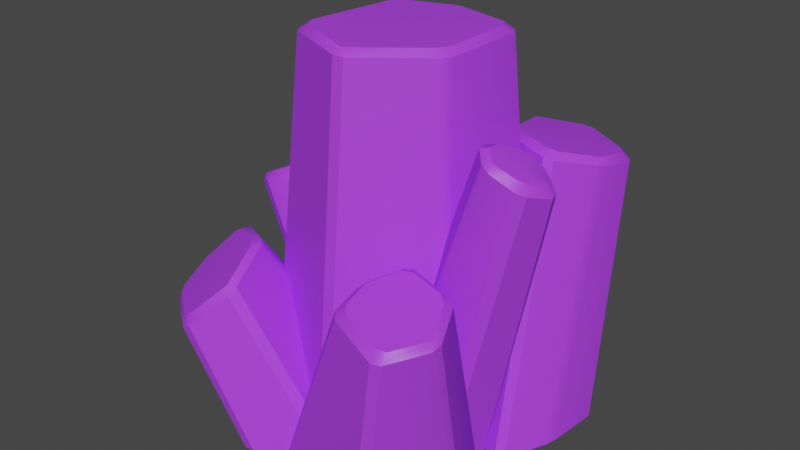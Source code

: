 # Source: Crystal_Big.blend  (saved by Blender 3.0.42; exported with 4.5.12 LTS)
import bpy
from mathutils import Matrix  # noqa: F401  (used for matrix-valued properties, if any)

bpy.ops.wm.read_factory_settings(use_empty=True)
scene = bpy.context.scene
scene.name = 'Scene'

# ---- collections
col_collection = bpy.data.collections.new('Collection'); scene.collection.children.link(col_collection)

# ---- images (referenced by path relative to the original .blend; pixels are not part of the script)
import os
ASSET_DIR = os.environ.get("B2B_ASSET_DIR", "")  # directory of the original .blend (textures are referenced by path, not embedded)
HERE = os.path.dirname(os.path.abspath(__file__))  # packed textures are extracted next to this script under _unpacked/

def load_image(name, relpath, width, height, colorspace="sRGB"):
    """Load a texture the original file referenced (path relative to the .blend, or extracted next to this script)."""
    p = next((c for c in (os.path.join(HERE, relpath), os.path.join(ASSET_DIR, relpath)) if relpath and os.path.exists(c)), "")
    if p:
        img = bpy.data.images.load(p, check_existing=True)
        img.name = name
    else:  # same state as the original file: an image datablock whose file is absent (Cycles renders it pink)
        img = bpy.data.images.new(name, width, height)
        img.source = "FILE"
        img.filepath = "//" + (relpath or name)
    img.colorspace_settings.name = colorspace
    return img
img_atlas_png = load_image('Atlas.png', '_unpacked/Atlas.0503c194.png', 32, 32, 'sRGB')

# ---- materials (node trees are filled in below, after node groups)
mat_atlas = bpy.data.materials.new('Atlas')
mat_atlas.alpha_threshold = 0.0
mat_atlas.use_transparent_shadow = False
mat_atlas.roughness = 0.5

# ---- node groups
ng_auto_smooth = bpy.data.node_groups.new('Auto Smooth', 'GeometryNodeTree')
_s = ng_auto_smooth.interface.new_socket(name='Geometry', in_out='OUTPUT', socket_type='NodeSocketGeometry')
_s = ng_auto_smooth.interface.new_socket(name='Geometry', in_out='INPUT', socket_type='NodeSocketGeometry')
_s = ng_auto_smooth.interface.new_socket(name='Angle', in_out='INPUT', socket_type='NodeSocketFloat')
_s.subtype = 'ANGLE'
_s.min_value = 0.0
_s.max_value = 3.142
ng_auto_smooth.is_modifier = True
_N = ng_auto_smooth.nodes; _L = ng_auto_smooth.links
n0 = _N.new('NodeGroupOutput'); n0.name = 'Group Output'; n0.location = (480, -100)
n1 = _N.new('NodeGroupInput'); n1.name = 'Group Input'; n1.location = (-420, -300)
n2 = _N.new('NodeGroupInput'); n2.name = 'Group Input.001'; n2.location = (-60, -100)
n3 = _N.new('GeometryNodeSetShadeSmooth'); n3.name = 'Set Shade Smooth'; n3.location = (120, -100)
n3.domain = 'EDGE'
n4 = _N.new('GeometryNodeSetShadeSmooth'); n4.name = 'Set Shade Smooth.001'; n4.location = (300, -100)
n5 = _N.new('GeometryNodeInputMeshEdgeAngle'); n5.name = 'Edge Angle'; n5.location = (-420, -220)
n6 = _N.new('GeometryNodeInputEdgeSmooth'); n6.name = 'Is Edge Smooth'; n6.location = (-60, -160)
n7 = _N.new('GeometryNodeInputShadeSmooth'); n7.name = 'Is Face Smooth'; n7.location = (-240, -340)
n8 = _N.new('FunctionNodeBooleanMath'); n8.name = 'Boolean Math'; n8.location = (-60, -220)
n9 = _N.new('FunctionNodeCompare'); n9.name = 'Compare'; n9.location = (-240, -180)
n9.operation = 'LESS_EQUAL'
_L.new(n5.outputs[0], n9.inputs[0])
_L.new(n4.outputs[0], n0.inputs[0])
_L.new(n1.outputs[1], n9.inputs[1])
_L.new(n9.outputs[0], n8.inputs[0])
_L.new(n7.outputs[0], n8.inputs[1])
_L.new(n2.outputs[0], n3.inputs[0])
_L.new(n6.outputs[0], n3.inputs[1])
_L.new(n3.outputs[0], n4.inputs[0])
_L.new(n8.outputs[0], n3.inputs[2])
n0.is_active_output = True

# ---- material node trees
mat_atlas.use_nodes = True; mat_atlas.node_tree.nodes.clear()
_N = mat_atlas.node_tree.nodes; _L = mat_atlas.node_tree.links
n0 = _N.new('ShaderNodeTexImage'); n0.name = 'Image Texture'; n0.location = (-191, 307)
n0.width = 140
n0.image = img_atlas_png
n0.interpolation = 'Closest'
n1 = _N.new('ShaderNodeOutputMaterial'); n1.name = 'Material Output'; n1.location = (366, 293)
n2 = _N.new('ShaderNodeBsdfPrincipled'); n2.name = 'Principled BSDF'; n2.location = (45, 312)
n2.distribution = 'GGX'
n2.subsurface_method = 'RANDOM_WALK_SKIN'
n2.inputs[3].default_value = 1.45
n2.inputs[27].default_value = (0.0, 0.0, 0.0, 1.0)
n2.inputs[28].default_value = 1.0
_L.new(n0.outputs[0], n2.inputs[0])
_L.new(n2.outputs[0], n1.inputs[0])
n1.is_active_output = True

# ---- world
world_world = bpy.data.worlds.new('World'); scene.world = world_world
world_world.use_nodes = True; world_world.node_tree.nodes.clear()
_N = world_world.node_tree.nodes; _L = world_world.node_tree.links
n0 = _N.new('ShaderNodeOutputWorld'); n0.name = 'World Output'; n0.location = (300, 300)
n1 = _N.new('ShaderNodeBackground'); n1.name = 'Background'; n1.location = (10, 300)
n1.inputs[0].default_value = (0.05088, 0.05088, 0.05088, 1.0)
_L.new(n1.outputs[0], n0.inputs[0])
n0.is_active_output = True
world_world.color = (0.05088, 0.05088, 0.05088)
world_world.use_sun_shadow = False
world_world.sun_shadow_jitter_overblur = 0.0

# ---- meshes
me_cube_111 = bpy.data.meshes.new('Cube.111')
me_cube_111.from_pydata([(-1.702, -1.205, -0.008225), (-1.26, -0.8008, 6.28), (-1.42, 1.403, -0.008225), (-1.0, 1.0, 6.28), (1.554, -0.8557, -0.008225), (1.138, -0.4791, 6.28), (1.571, 1.469, -0.008225), (1.153, 1.061, 6.28), (0.0, 0.0, 6.328), (-0.007524, -1.912, -0.008225), (0.0, 1.347, 6.28), (-0.007524, 1.894, -0.008225), (0.0, -1.347, 6.28), (-2.575, 0.6489, -0.008225), (-3.033, 1.002, 4.218), (-1.916, 2.383, -0.008225), (-2.534, 2.188, 4.256), (-0.3333, 0.3134, -0.008225), (-1.37, 0.7992, 4.572), (0.09721, 1.901, -0.008225), (-1.082, 1.85, 4.574), (-2.052, 1.329, 4.437), (-1.569, -0.1337, -0.008225), (-1.802, 2.25, 4.404), (-0.8825, 2.47, -0.008225), (-2.288, 0.4058, 4.404), (-0.9555, -2.454, -0.008225), (-1.861, -2.785, 2.133), (-2.452, -1.402, -0.008225), (-2.882, -2.023, 1.946), (-0.05216, -0.003178, -0.008225), (-1.592, -1.396, 3.098), (-1.432, 0.8094, -0.008225), (-2.505, -0.8557, 2.85), (-2.105, -1.847, 2.552), (0.1593, -1.743, -0.008225), (-2.896, -1.371, 2.314), (-1.987, 0.1156, -0.008225), (-1.294, -2.302, 2.759), (1.307, -2.577, -0.008225), (1.749, -2.677, 2.988), (-0.5611, -2.182, -0.008225), (0.713, -2.3, 3.149), (1.71, -0.2833, -0.008225), (1.9, -1.26, 3.336), (0.1729, 0.02072, -0.008225), (0.9845, -1.056, 3.445), (1.457, -1.859, 3.239), (2.116, -1.313, -0.008225), (0.6491, -1.682, 3.308), (-0.3056, -0.8313, -0.008225), (2.255, -2.023, 3.121), (0.873, 2.612, -0.008225), (1.323, 3.014, 4.252), (2.494, 1.651, -0.008225), (2.424, 2.309, 4.291), (0.1479, 0.4261, -0.008225), (0.8315, 1.385, 4.611), (2.042, -0.2805, -0.008225), (1.834, 0.9142, 4.613), (1.481, 1.975, 4.474), (-0.08514, 1.74, -0.008225), (2.358, 1.566, 4.44), (2.402, 0.6014, -0.008225), (0.5971, 2.372, 4.44), (-1.611, -0.2806, 1.4), (-2.54, -0.2765, 3.48), (-1.082, 0.5272, 1.553), (-2.124, 0.3169, 3.606), (-0.6202, -0.7294, 1.926), (-1.736, -0.6124, 3.904), (-0.2159, 0.03153, 2.026), (-1.444, -0.06581, 3.976), (-2.008, -0.228, 3.746), (-1.248, -0.8061, 1.637), (-1.748, 0.253, 3.793), (-0.5942, 0.444, 1.795), (-2.251, -0.7083, 3.67), (-0.07536, -0.552, -0.008225), (1.664, -0.4598, 5.249), (0.3549, 0.3662, -0.008225), (1.983, 0.1637, 4.997), (1.437, -0.9515, -0.008225), (2.513, -0.7301, 4.844), (1.741, -0.0946, -0.008225), (2.716, -0.1631, 4.66), (2.203, -0.3684, 4.998), (0.4044, -1.089, -0.008225), (2.365, 0.1299, 4.803), (0.8933, 0.3184, -0.008225), (2.018, -0.8664, 5.121)], [], [(0, 1, 3, 2), (11, 10, 7, 6), (6, 7, 5, 4), (9, 12, 1, 0), (11, 6, 4, 9), (3, 1, 8), (4, 5, 12, 9), (1, 12, 5, 8), (7, 10, 3, 8), (5, 7, 8), (2, 11, 9, 0), (2, 3, 10, 11), (13, 14, 16, 15), (24, 23, 20, 19), (19, 20, 18, 17), (22, 25, 14, 13), (24, 19, 17, 22), (16, 14, 21), (17, 18, 25, 22), (14, 25, 18, 21), (20, 23, 16, 21), (18, 20, 21), (15, 24, 22, 13), (15, 16, 23, 24), (26, 27, 29, 28), (37, 36, 33, 32), (32, 33, 31, 30), (35, 38, 27, 26), (37, 32, 30, 35), (29, 27, 34), (30, 31, 38, 35), (27, 38, 31, 34), (33, 36, 29, 34), (31, 33, 34), (28, 37, 35, 26), (28, 29, 36, 37), (39, 40, 42, 41), (50, 49, 46, 45), (45, 46, 44, 43), (48, 51, 40, 39), (50, 45, 43, 48), (42, 40, 47), (43, 44, 51, 48), (40, 51, 44, 47), (46, 49, 42, 47), (44, 46, 47), (41, 50, 48, 39), (41, 42, 49, 50), (52, 53, 55, 54), (63, 62, 59, 58), (58, 59, 57, 56), (61, 64, 53, 52), (63, 58, 56, 61), (55, 53, 60), (56, 57, 64, 61), (53, 64, 57, 60), (59, 62, 55, 60), (57, 59, 60), (54, 63, 61, 52), (54, 55, 62, 63), (65, 66, 68, 67), (76, 75, 72, 71), (71, 72, 70, 69), (74, 77, 66, 65), (68, 66, 73), (69, 70, 77, 74), (66, 77, 70, 73), (72, 75, 68, 73), (70, 72, 73), (67, 68, 75, 76), (78, 79, 81, 80), (89, 88, 85, 84), (84, 85, 83, 82), (87, 90, 79, 78), (89, 84, 82, 87), (81, 79, 86), (82, 83, 90, 87), (79, 90, 83, 86), (85, 88, 81, 86), (83, 85, 86), (80, 89, 87, 78), (80, 81, 88, 89)])
me_cube_111.polygons.foreach_set('use_smooth', [True] * 82)
_uv = me_cube_111.uv_layers.new(name='UVMap')
_uv.uv.foreach_set('vector', [0.1395, 0.8568, 0.1395, 0.8568, 0.1395, 0.8568, 0.1395, 0.8568, 0.1395, 0.8568, 0.1395, 0.8568, 0.1395, 0.8568, 0.1395, 0.8568, 0.1395, 0.8568, 0.1395, 0.8568, 0.1395, 0.8568, 0.1395, 0.8568, 0.1395, 0.8568, 0.1395, 0.8568, 0.1395, 0.8568, 0.1395, 0.8568, 0.1395, 0.8568, 0.1395, 0.8568, 0.1395, 0.8568, 0.1395, 0.8568, 0.1395, 0.8568, 0.1395, 0.8568, 0.1395, 0.8568, 0.1395, 0.8568, 0.1395, 0.8568, 0.1395, 0.8568, 0.1395, 0.8568, 0.1395, 0.8568, 0.1395, 0.8568, 0.1395, 0.8568, 0.1395, 0.8568, 0.1395, 0.8568, 0.1395, 0.8568, 0.1395, 0.8568, 0.1395, 0.8568, 0.1395, 0.8568, 0.1395, 0.8568, 0.1395, 0.8568, 0.1395, 0.8568, 0.1395, 0.8568, 0.1395, 0.8568, 0.1395, 0.8568, 0.1395, 0.8568, 0.1395, 0.8568, 0.1395, 0.8568, 0.1395, 0.8568, 0.1395, 0.8568, 0.1395, 0.8568, 0.1395, 0.8568, 0.1395, 0.8568, 0.1395, 0.8568, 0.1395, 0.8568, 0.1395, 0.8568, 0.1395, 0.8568, 0.1395, 0.8568, 0.1395, 0.8568, 0.1395, 0.8568, 0.1395, 0.8568, 0.1395, 0.8568, 0.1395, 0.8568, 0.1395, 0.8568, 0.1395, 0.8568, 0.1395, 0.8568, 0.1395, 0.8568, 0.1395, 0.8568, 0.1395, 0.8568, 0.1395, 0.8568, 0.1395, 0.8568, 0.1395, 0.8568, 0.1395, 0.8568, 0.1395, 0.8568, 0.1395, 0.8568, 0.1395, 0.8568, 0.1395, 0.8568, 0.1395, 0.8568, 0.1395, 0.8568, 0.1395, 0.8568, 0.1395, 0.8568, 0.1395, 0.8568, 0.1395, 0.8568, 0.1395, 0.8568, 0.1395, 0.8568, 0.1395, 0.8568, 0.1395, 0.8568, 0.1395, 0.8568, 0.1395, 0.8568, 0.1395, 0.8568, 0.1395, 0.8568, 0.1395, 0.8568, 0.1395, 0.8568, 0.1395, 0.8568, 0.1395, 0.8568, 0.1395, 0.8568, 0.1395, 0.8568, 0.1395, 0.8568, 0.1395, 0.8568, 0.1395, 0.8568, 0.1395, 0.8568, 0.1395, 0.8568, 0.1395, 0.8568, 0.1395, 0.8568, 0.1395, 0.8568, 0.1395, 0.8568, 0.1395, 0.8568, 0.1395, 0.8568, 0.1395, 0.8568, 0.1395, 0.8568, 0.1395, 0.8568, 0.1395, 0.8568, 0.1395, 0.8568, 0.1395, 0.8568, 0.1395, 0.8568, 0.1395, 0.8568, 0.1395, 0.8568, 0.1395, 0.8568, 0.1395, 0.8568, 0.1395, 0.8568, 0.1395, 0.8568, 0.1395, 0.8568, 0.1395, 0.8568, 0.1395, 0.8568, 0.1395, 0.8568, 0.1395, 0.8568, 0.1395, 0.8568, 0.1395, 0.8568, 0.1395, 0.8568, 0.1395, 0.8568, 0.1395, 0.8568, 0.1395, 0.8568, 0.1395, 0.8568, 0.1395, 0.8568, 0.1395, 0.8568, 0.1395, 0.8568, 0.1395, 0.8568, 0.1395, 0.8568, 0.1395, 0.8568, 0.1395, 0.8568, 0.1395, 0.8568, 0.1395, 0.8568, 0.1395, 0.8568, 0.1395, 0.8568, 0.1395, 0.8568, 0.1395, 0.8568, 0.1395, 0.8568, 0.1395, 0.8568, 0.1395, 0.8568, 0.1395, 0.8568, 0.1395, 0.8568, 0.1395, 0.8568, 0.1395, 0.8568, 0.1395, 0.8568, 0.1395, 0.8568, 0.1395, 0.8568, 0.1395, 0.8568, 0.1395, 0.8568, 0.1395, 0.8568, 0.1395, 0.8568, 0.1395, 0.8568, 0.1395, 0.8568, 0.1395, 0.8568, 0.1395, 0.8568, 0.1395, 0.8568, 0.1395, 0.8568, 0.1395, 0.8568, 0.1395, 0.8568, 0.1395, 0.8568, 0.1395, 0.8568, 0.1395, 0.8568, 0.1395, 0.8568, 0.1395, 0.8568, 0.1395, 0.8568, 0.1395, 0.8568, 0.1395, 0.8568, 0.1395, 0.8568, 0.1395, 0.8568, 0.1395, 0.8568, 0.1395, 0.8568, 0.1395, 0.8568, 0.1395, 0.8568, 0.1395, 0.8568, 0.1395, 0.8568, 0.1395, 0.8568, 0.1395, 0.8568, 0.1395, 0.8568, 0.1395, 0.8568, 0.1395, 0.8568, 0.1395, 0.8568, 0.1395, 0.8568, 0.1395, 0.8568, 0.1395, 0.8568, 0.1395, 0.8568, 0.1395, 0.8568, 0.1395, 0.8568, 0.1395, 0.8568, 0.1395, 0.8568, 0.1395, 0.8568, 0.1395, 0.8568, 0.1395, 0.8568, 0.1395, 0.8568, 0.1395, 0.8568, 0.1395, 0.8568, 0.1395, 0.8568, 0.1395, 0.8568, 0.1395, 0.8568, 0.1395, 0.8568, 0.1395, 0.8568, 0.1395, 0.8568, 0.1395, 0.8568, 0.1395, 0.8568, 0.1395, 0.8568, 0.1395, 0.8568, 0.1395, 0.8568, 0.1395, 0.8568, 0.1395, 0.8568, 0.1395, 0.8568, 0.1395, 0.8568, 0.1395, 0.8568, 0.1395, 0.8568, 0.1395, 0.8568, 0.1395, 0.8568, 0.1395, 0.8568, 0.1395, 0.8568, 0.1395, 0.8568, 0.1395, 0.8568, 0.1395, 0.8568, 0.1395, 0.8568, 0.1395, 0.8568, 0.1395, 0.8568, 0.1395, 0.8568, 0.1395, 0.8568, 0.1395, 0.8568, 0.1395, 0.8568, 0.1395, 0.8568, 0.1395, 0.8568, 0.1395, 0.8568, 0.1395, 0.8568, 0.1395, 0.8568, 0.1395, 0.8568, 0.1395, 0.8568, 0.1395, 0.8568, 0.1395, 0.8568, 0.1395, 0.8568, 0.1395, 0.8568, 0.1395, 0.8568, 0.1395, 0.8568, 0.1395, 0.8568, 0.1395, 0.8568, 0.1395, 0.8568, 0.1395, 0.8568, 0.1395, 0.8568, 0.1395, 0.8568, 0.1395, 0.8568, 0.1395, 0.8568, 0.1395, 0.8568, 0.1395, 0.8568, 0.1395, 0.8568, 0.1395, 0.8568, 0.1395, 0.8568, 0.1395, 0.8568, 0.1395, 0.8568, 0.1395, 0.8568, 0.1395, 0.8568, 0.1395, 0.8568, 0.1395, 0.8568, 0.1395, 0.8568, 0.1395, 0.8568, 0.1395, 0.8568, 0.1395, 0.8568, 0.1395, 0.8568, 0.1395, 0.8568, 0.1395, 0.8568, 0.1395, 0.8568, 0.1395, 0.8568, 0.1395, 0.8568, 0.1395, 0.8568, 0.1395, 0.8568, 0.1395, 0.8568, 0.1395, 0.8568, 0.1395, 0.8568, 0.1395, 0.8568, 0.1395, 0.8568, 0.1395, 0.8568, 0.1395, 0.8568, 0.1395, 0.8568, 0.1395, 0.8568, 0.1395, 0.8568, 0.1395, 0.8568, 0.1395, 0.8568, 0.1395, 0.8568, 0.1395, 0.8568, 0.1395, 0.8568, 0.1395, 0.8568, 0.1395, 0.8568, 0.1395, 0.8568, 0.1395, 0.8568, 0.1395, 0.8568, 0.1395, 0.8568, 0.1395, 0.8568, 0.1395, 0.8568, 0.1395, 0.8568, 0.1395, 0.8568, 0.1395, 0.8568, 0.1395, 0.8568, 0.1395, 0.8568, 0.1395, 0.8568, 0.1395, 0.8568, 0.1395, 0.8568, 0.1395, 0.8568, 0.1395, 0.8568, 0.1395, 0.8568, 0.1395, 0.8568, 0.1395, 0.8568, 0.1395, 0.8568, 0.1395, 0.8568])
me_cube_111.materials.append(mat_atlas)
me_cube_111.use_remesh_preserve_volume = False
me_cube_111.use_remesh_preserve_attributes = False
me_cube_111.use_mirror_vertex_groups = False
me_cube_111.update()

# ---- objects
ob_crystal_big = bpy.data.objects.new('Crystal_Big', me_cube_111)

# ---- transforms, parenting, visibility, modifiers, constraints
ob_crystal_big.location = (0.0, 0.0, 0.0)
ob_crystal_big.scale = (0.2614, 0.2614, 0.2614)
ob_crystal_big.lineart.crease_threshold = 0.0
_m = ob_crystal_big.modifiers.new('Bevel', 'BEVEL')
_m.limit_method = 'NONE'
_m.spread = 0.0
_m = ob_crystal_big.modifiers.new('Auto Smooth', 'NODES')
_m.node_group = ng_auto_smooth
_gi = [s.identifier for s in ng_auto_smooth.interface.items_tree if s.item_type == 'SOCKET' and s.in_out == 'INPUT']
_m[_gi[1]] = 0.4974  # Angle

# ---- collection membership
col_collection.objects.link(ob_crystal_big)

# ---- scene / render settings (as saved in the file)
scene.frame_start = 1; scene.frame_end = 250; scene.frame_set(1)
scene.render.engine = 'BLENDER_EEVEE_NEXT'
scene.cycles.sampling_pattern = 'TABULATED_SOBOL'
scene.cycles.use_light_tree = False
scene.view_settings.view_transform = 'Filmic'
bpy.context.view_layer.update()

# ---- added for rendering (the .blend has no active camera and no usable light): camera, sun
cam_auto = bpy.data.cameras.new('AutoCamera')
cam_auto.lens = 50.0
cam_auto.sensor_width = 36.0
cam_auto.clip_end = 1000.0
ob_auto_camera = bpy.data.objects.new('AutoCamera', cam_auto)
scene.collection.objects.link(ob_auto_camera)
ob_auto_camera.location = (2.42529, -2.93039, 2.79903)
ob_auto_camera.rotation_euler = (1.09748, -7.21219e-08, 0.694738)
scene.camera = ob_auto_camera
light_auto_sun = bpy.data.lights.new('AutoSun', 'SUN')
light_auto_sun.energy = 3.0
light_auto_sun.angle = 0.0523599
ob_auto_sun = bpy.data.objects.new('AutoSun', light_auto_sun)
scene.collection.objects.link(ob_auto_sun)
ob_auto_sun.rotation_euler = (0.872665, 0.174533, 0.523599)
bpy.context.view_layer.update()
